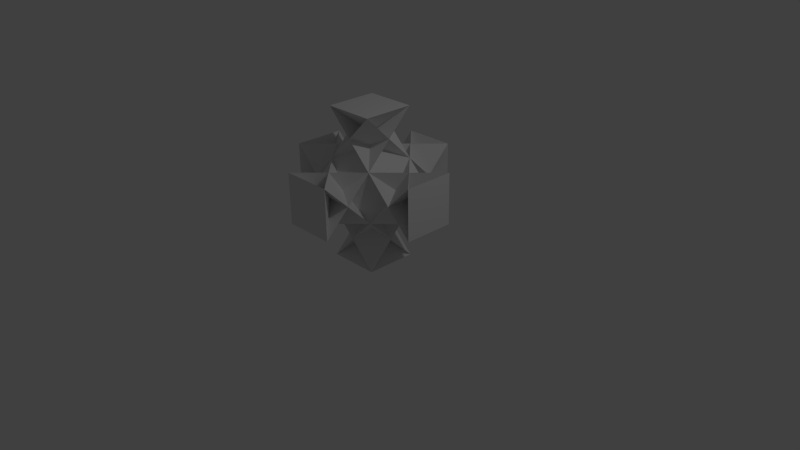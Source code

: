 # Source: Crazygon.blend  (saved by Blender 2.76.0; exported with 4.5.12 LTS)
import bpy
from mathutils import Matrix  # noqa: F401  (used for matrix-valued properties, if any)

bpy.ops.wm.read_factory_settings(use_empty=True)
scene = bpy.context.scene
scene.name = 'Scene'

# ---- collections
col_collection_1 = bpy.data.collections.new('Collection 1'); scene.collection.children.link(col_collection_1)

# ---- materials (node trees are filled in below, after node groups)
mat_material = bpy.data.materials.new('Material')
mat_material.alpha_threshold = 0.0
mat_material.use_transparent_shadow = False
mat_material.roughness = 0.5
mat_material.line_color = (0.0, 0.0, 0.0, 1.0)

# ---- material node trees

# ---- world
world_world = bpy.data.worlds.new('World'); scene.world = world_world
world_world.color = (0.05088, 0.05088, 0.05088)
world_world.use_sun_shadow = False
world_world.sun_shadow_jitter_overblur = 0.0
world_world.cycles.sampling_method = 'MANUAL'
world_world.cycles.sample_map_resolution = 256

# ---- cameras
cam_camera = bpy.data.cameras.new('Camera')
cam_camera.clip_end = 100.0
cam_camera.lens = 35.0
cam_camera.sensor_width = 32.0
cam_camera.sensor_height = 18.0
cam_camera.ortho_scale = 7.314
cam_camera.dof.focus_distance = 0.0
cam_camera.dof.aperture_fstop = 128.0

# ---- lights
light_lamp = bpy.data.lights.new('Lamp', 'POINT')
light_lamp.transmission_factor = 0.0
light_lamp.cutoff_distance = 30.0
light_lamp.energy = 100.0
light_lamp.shadow_buffer_clip_start = 1.001
light_lamp.shadow_soft_size = 0.1
light_lamp.shadow_maximum_resolution = 0.006
light_lamp.use_absolute_resolution = True
light_lamp.cycles.use_multiple_importance_sampling = False

# ---- meshes
me_cube = bpy.data.meshes.new('Cube')
me_cube.from_pydata([(1.0, -0.335, 0.335), (-0.335, -0.335, -1.0), (-0.335, 1.0, 0.335), (1.0, 0.335, 0.335), (-0.335, -1.0, 0.335), (-0.335, 0.335, -1.0), (0.335, -1.0, 0.335), (-1.0, 0.335, 0.335), (0.335, 0.335, -1.0), (0.335, 1.0, 0.335), (0.335, -0.335, -1.0), (-1.0, -0.335, 0.335), (-0.335, 1.0, -0.335), (-0.335, -0.335, 1.0), (1.0, -0.335, -0.335), (-0.335, -1.0, -0.335), (1.0, 0.335, -0.335), (-0.335, 0.335, 1.0), (-1.0, 0.335, -0.335), (0.335, -1.0, -0.335), (0.335, 0.335, 1.0), (-1.0, -0.335, -0.335), (0.335, -0.335, 1.0), (0.335, 1.0, -0.335)], [], [(12, 2, 9, 23), (4, 15, 19, 6), (7, 18, 21, 11), (13, 22, 20, 17), (0, 14, 16, 3), (0, 1, 2), (3, 4, 5), (6, 7, 8), (9, 10, 11), (12, 13, 14), (15, 16, 17), (18, 19, 20), (21, 22, 23), (0, 3, 5, 1), (1, 10, 9, 2), (2, 12, 14, 0), (4, 6, 8, 5), (3, 16, 15, 4), (7, 11, 10, 8), (6, 19, 18, 7), (11, 21, 23, 9), (13, 17, 16, 14), (12, 23, 22, 13), (17, 20, 19, 15), (20, 22, 21, 18), (1, 5, 8, 10)])
me_cube.materials.append(mat_material)
me_cube.use_remesh_preserve_volume = False
me_cube.use_remesh_preserve_attributes = False
me_cube.use_mirror_vertex_groups = False
me_cube.update()

# ---- objects
ob_cube = bpy.data.objects.new('Cube', me_cube)
ob_lamp = bpy.data.objects.new('Lamp', light_lamp)
ob_camera = bpy.data.objects.new('Camera', cam_camera)

# ---- transforms, parenting, visibility, modifiers, constraints
ob_cube.location = (0.0, 0.0, 1.0)
ob_cube.lock_rotations_4d = False
ob_cube.empty_display_type = 'ARROWS'
ob_cube.lineart.crease_threshold = 0.0
ob_lamp.location = (4.076, 1.005, 5.904)
ob_lamp.rotation_euler = (0.6503, 0.05522, 1.866)
ob_lamp.lock_rotations_4d = False
ob_lamp.empty_display_type = 'ARROWS'
ob_lamp.color = (0.0, 0.0, 0.0, 0.0)
ob_lamp.lineart.crease_threshold = 0.0
ob_camera.location = (7.481, -6.508, 5.344)
ob_camera.rotation_euler = (1.109, 0.01082, 0.8149)
ob_camera.lock_rotations_4d = False
ob_camera.empty_display_type = 'ARROWS'
ob_camera.color = (0.0, 0.0, 0.0, 0.0)
ob_camera.display_type = 'WIRE'
ob_camera.lineart.crease_threshold = 0.0

# ---- collection membership
col_collection_1.objects.link(ob_cube)
col_collection_1.objects.link(ob_lamp)
col_collection_1.objects.link(ob_camera)

# ---- scene / render settings (as saved in the file)
scene.camera = ob_camera
scene.frame_start = 1; scene.frame_end = 250; scene.frame_set(1)
scene.render.engine = 'BLENDER_EEVEE_NEXT'
scene.render.resolution_percentage = 50
scene.render.dither_intensity = 0.0
scene.cycles.use_denoising = False
scene.cycles.samples = 10
scene.cycles.sampling_pattern = 'TABULATED_SOBOL'
scene.cycles.light_sampling_threshold = 0.0
scene.cycles.use_adaptive_sampling = False
scene.cycles.use_light_tree = False
scene.cycles.blur_glossy = 0.0
scene.cycles.pixel_filter_type = 'GAUSSIAN'
scene.cycles.sample_clamp_indirect = 0.0
scene.view_settings.view_transform = 'Standard'
bpy.context.view_layer.update()

